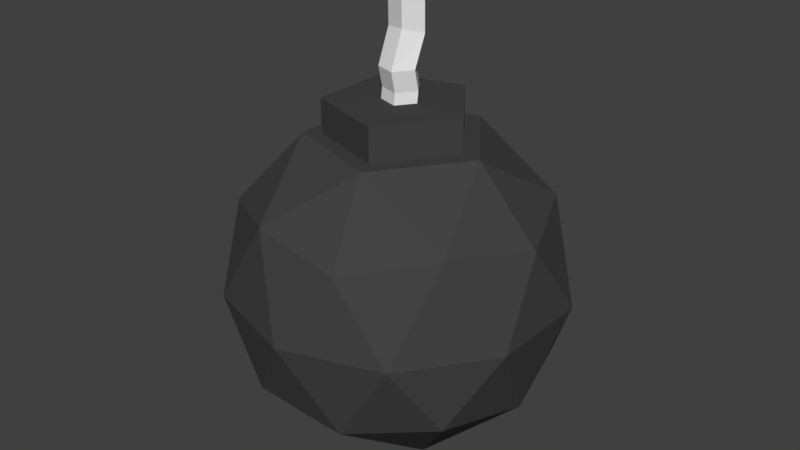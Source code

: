 # Source: bomb.blend  (saved by Blender 2.79.0; exported with 4.5.12 LTS)
import bpy
from mathutils import Matrix  # noqa: F401  (used for matrix-valued properties, if any)

bpy.ops.wm.read_factory_settings(use_empty=True)
scene = bpy.context.scene
scene.name = 'Scene'

# ---- collections
col_collection_1 = bpy.data.collections.new('Collection 1'); scene.collection.children.link(col_collection_1)

# ---- materials (node trees are filled in below, after node groups)
mat_white = bpy.data.materials.new('White')
mat_white.alpha_threshold = 0.0
mat_white.use_transparent_shadow = False
mat_white.roughness = 0.5
mat_black = bpy.data.materials.new('Black')
mat_black.alpha_threshold = 0.0
mat_black.use_transparent_shadow = False
mat_black.diffuse_color = (0.0578, 0.0578, 0.0578, 1.0)
mat_black.roughness = 0.5

# ---- material node trees

# ---- world
world_world = bpy.data.worlds.new('World'); scene.world = world_world
world_world.color = (0.05088, 0.05088, 0.05088)
world_world.use_sun_shadow = False
world_world.sun_shadow_jitter_overblur = 0.0
world_world.cycles.sampling_method = 'MANUAL'

# ---- meshes
me_icosphere_001 = bpy.data.meshes.new('Icosphere.001')
me_icosphere_001.from_pydata([(0.1682, -3.974e-10, 1.051), (-5.051e-07, -3.974e-10, 1.05), (0.05199, -0.16, 1.051), (-0.1361, -0.09888, 1.051), (-0.1361, 0.09888, 1.051), (0.05199, 0.16, 1.051), (0.1682, 0.03182, 1.282), (0.1682, -0.01273, 1.473), (0.05199, -0.1282, 1.282), (-0.1361, -0.06706, 1.282), (-0.1361, 0.1307, 1.282), (0.05199, 0.1918, 1.282), (0.05199, 0.1473, 1.473), (-0.1361, 0.08615, 1.473), (-0.1361, -0.1116, 1.473), (0.05199, -0.1727, 1.473), (0.05199, -0.04015, 1.802), (0.1682, 0.1114, 1.75), (-0.1361, 0.01773, 1.782), (-0.1361, 0.205, 1.718), (0.05199, 0.2629, 1.699), (0.05199, -0.04512, 2.071), (0.1682, 0.1064, 2.02), (-0.1361, 0.01276, 2.052), (-0.1361, 0.2001, 1.988), (0.05199, 0.2579, 1.969)], [], [(0, 1, 5), (5, 1, 4), (4, 1, 3), (3, 1, 2), (2, 1, 0), (9, 8, 15, 14), (13, 14, 18, 19), (10, 9, 14, 13), (6, 11, 12, 7), (11, 10, 13, 12), (3, 2, 8, 9), (5, 4, 10, 11), (2, 0, 6, 8), (4, 3, 9, 10), (0, 5, 11, 6), (8, 6, 7, 15), (17, 20, 25, 22), (15, 7, 17, 16), (12, 13, 19, 20), (14, 15, 16, 18), (7, 12, 20, 17), (22, 25, 24, 23, 21), (19, 18, 23, 24), (16, 17, 22, 21), (20, 19, 24, 25), (18, 16, 21, 23)])
me_icosphere_001.materials.append(mat_white)
me_icosphere_001.use_remesh_preserve_volume = False
me_icosphere_001.use_remesh_preserve_attributes = False
me_icosphere_001.use_mirror_vertex_groups = False
me_icosphere_001.update()
me_icosphere = bpy.data.meshes.new('Icosphere')
me_icosphere.from_pydata([(0.0, 0.0, -1.0), (0.7236, -0.5257, -0.4472), (-0.2764, -0.8506, -0.4472), (-0.8944, 0.0, -0.4472), (-0.2764, 0.8506, -0.4472), (0.7236, 0.5257, -0.4472), (0.2764, -0.8506, 0.4472), (-0.7236, -0.5257, 0.4472), (-0.7236, 0.5257, 0.4472), (0.2764, 0.8506, 0.4472), (0.8944, 0.0, 0.4472), (0.4206, -9.934e-10, 1.051), (-0.1625, -0.5, -0.8507), (0.4253, -0.309, -0.8507), (0.2629, -0.809, -0.5257), (0.8506, 0.0, -0.5257), (0.4253, 0.309, -0.8507), (-0.5257, 0.0, -0.8507), (-0.6882, -0.5, -0.5257), (-0.1625, 0.5, -0.8507), (-0.6882, 0.5, -0.5257), (0.2629, 0.809, -0.5257), (0.9511, -0.309, 0.0), (0.9511, 0.309, 0.0), (0.0, -1.0, 0.0), (0.5878, -0.809, 0.0), (-0.9511, -0.309, 0.0), (-0.5878, -0.809, 0.0), (-0.5878, 0.809, 0.0), (-0.9511, 0.309, 0.0), (0.5878, 0.809, 0.0), (0.0, 1.0, 0.0), (0.6882, -0.5, 0.5257), (-0.2629, -0.809, 0.5257), (-0.8506, 0.0, 0.5257), (-0.2629, 0.809, 0.5257), (0.6882, 0.5, 0.5257), (0.1625, -0.5, 0.8507), (0.5257, 0.0, 0.8507), (-0.4253, -0.309, 0.8507), (-0.4253, 0.309, 0.8507), (0.1625, 0.5, 0.8507), (0.4206, -9.934e-10, 0.8506), (-7.401e-07, 0.0, 1.051), (0.13, -0.4, 0.8506), (-0.3403, -0.2472, 0.8506), (-0.3403, 0.2472, 0.8506), (0.13, 0.4, 0.8506), (0.13, -0.4, 1.051), (-0.3403, -0.2472, 1.051), (-0.3403, 0.2472, 1.051), (0.13, 0.4, 1.051)], [], [(0, 13, 12), (1, 13, 15), (0, 12, 17), (0, 17, 19), (0, 19, 16), (1, 15, 22), (2, 14, 24), (3, 18, 26), (4, 20, 28), (5, 21, 30), (1, 22, 25), (2, 24, 27), (3, 26, 29), (4, 28, 31), (5, 30, 23), (6, 32, 37), (7, 33, 39), (8, 34, 40), (9, 35, 41), (10, 36, 38), (39, 37, 44, 45), (38, 36, 41), (36, 9, 41), (38, 41, 47, 42), (41, 35, 40), (35, 8, 40), (40, 39, 45, 46), (40, 34, 39), (34, 7, 39), (37, 38, 42, 44), (39, 33, 37), (33, 6, 37), (41, 40, 46, 47), (37, 32, 38), (32, 10, 38), (23, 36, 10), (23, 30, 36), (30, 9, 36), (31, 35, 9), (31, 28, 35), (28, 8, 35), (29, 34, 8), (29, 26, 34), (26, 7, 34), (27, 33, 7), (27, 24, 33), (24, 6, 33), (25, 32, 6), (25, 22, 32), (22, 10, 32), (30, 31, 9), (30, 21, 31), (21, 4, 31), (28, 29, 8), (28, 20, 29), (20, 3, 29), (26, 27, 7), (26, 18, 27), (18, 2, 27), (24, 25, 6), (24, 14, 25), (14, 1, 25), (22, 23, 10), (22, 15, 23), (15, 5, 23), (16, 21, 5), (16, 19, 21), (19, 4, 21), (19, 20, 4), (19, 17, 20), (17, 3, 20), (17, 18, 3), (17, 12, 18), (12, 2, 18), (15, 16, 5), (15, 13, 16), (13, 0, 16), (12, 14, 2), (12, 13, 14), (13, 1, 14), (47, 46, 50, 51), (45, 44, 48, 49), (42, 47, 51, 11), (46, 45, 49, 50), (44, 42, 11, 48), (11, 51, 43), (50, 49, 43), (48, 11, 43), (51, 50, 43), (49, 48, 43)])
me_icosphere.materials.append(mat_black)
me_icosphere.use_remesh_preserve_volume = False
me_icosphere.use_remesh_preserve_attributes = False
me_icosphere.use_mirror_vertex_groups = False
me_icosphere.update()

# ---- objects
ob_icosphere_001 = bpy.data.objects.new('Icosphere.001', me_icosphere_001)
ob_icosphere = bpy.data.objects.new('Icosphere', me_icosphere)

# ---- transforms, parenting, visibility, modifiers, constraints
ob_icosphere_001.location = (0.0, 0.0, 0.3)
ob_icosphere_001.scale = (0.6365, 0.6365, 0.6365)
ob_icosphere_001.lineart.crease_threshold = 0.0
ob_icosphere.location = (0.0, 0.0, 0.0)
ob_icosphere.lineart.crease_threshold = 0.0

# ---- collection membership
col_collection_1.objects.link(ob_icosphere_001)
col_collection_1.objects.link(ob_icosphere)

# ---- scene / render settings (as saved in the file)
scene.frame_start = 1; scene.frame_end = 250; scene.frame_set(1)
scene.render.engine = 'BLENDER_EEVEE_NEXT'
scene.render.resolution_percentage = 50
scene.render.dither_intensity = 0.0
scene.cycles.use_denoising = False
scene.cycles.samples = 128
scene.cycles.sampling_pattern = 'TABULATED_SOBOL'
scene.cycles.use_adaptive_sampling = False
scene.cycles.use_light_tree = False
scene.cycles.blur_glossy = 0.0
scene.cycles.sample_clamp_indirect = 0.0
scene.view_settings.view_transform = 'Standard'
bpy.context.view_layer.update()

# ---- added for rendering (the .blend has no active camera and no usable light): camera, sun
cam_auto = bpy.data.cameras.new('AutoCamera')
cam_auto.lens = 50.0
cam_auto.sensor_width = 36.0
cam_auto.clip_end = 1000.0
ob_auto_camera = bpy.data.objects.new('AutoCamera', cam_auto)
scene.collection.objects.link(ob_auto_camera)
ob_auto_camera.location = (3.52011, -4.22413, 3.12537)
ob_auto_camera.rotation_euler = (1.09748, -7.21219e-08, 0.694738)
scene.camera = ob_auto_camera
light_auto_sun = bpy.data.lights.new('AutoSun', 'SUN')
light_auto_sun.energy = 3.0
light_auto_sun.angle = 0.0523599
ob_auto_sun = bpy.data.objects.new('AutoSun', light_auto_sun)
scene.collection.objects.link(ob_auto_sun)
ob_auto_sun.rotation_euler = (0.872665, 0.174533, 0.523599)
bpy.context.view_layer.update()

